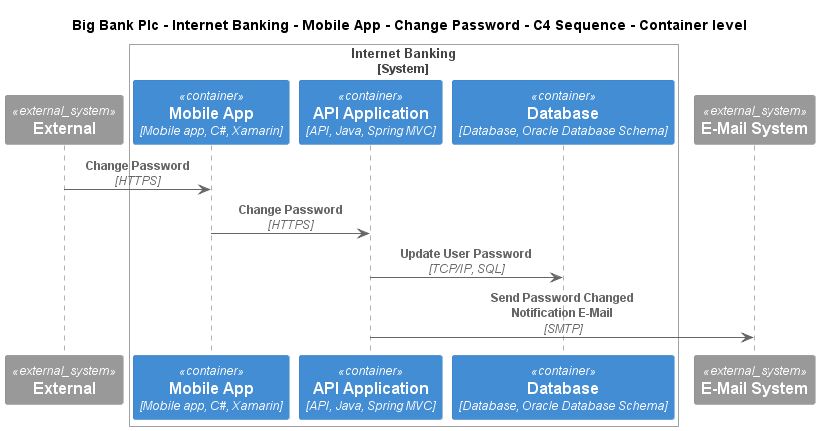

The diagram above was rendered by PlantUML. Its source (embedded in the PNG):
@startuml
!include ..\..\..\..\..\..\..\.c4s\C4_Sequence.puml
SHOW_FOOT_BOXES()

title Big Bank Plc - Internet Banking - Mobile App - Change Password - C4 Sequence - Container level

System_Ext(C4InterFlow.SoftwareSystems.ExternalSystem, "External", "")

System_Boundary(BigBankPlc.SoftwareSystems.InternetBanking, "Internet Banking")
    Container(BigBankPlc.SoftwareSystems.InternetBanking.Containers.MobileApp, "Mobile App", "Mobile app, C#, Xamarin", "Provides a limited subset of the Internet banking functionality to customers via their mobile device")
    Container(BigBankPlc.SoftwareSystems.InternetBanking.Containers.APIApplication, "API Application", "API, Java, Spring MVC", "Provides Internet banking functionality via API")
    ContainerDb(BigBankPlc.SoftwareSystems.InternetBanking.Containers.Database, "Database", "Database, Oracle Database Schema", "Stores user registration information, hashed auth credentials, access logs, etc.")
Boundary_End()
System_Ext(BigBankPlc.SoftwareSystems.EMailSystem, "E-Mail System", "The internal Microsoft Exchange system")

Rel(C4InterFlow.SoftwareSystems.ExternalSystem, BigBankPlc.SoftwareSystems.InternetBanking.Containers.MobileApp, "Change Password", "HTTPS")
Rel(BigBankPlc.SoftwareSystems.InternetBanking.Containers.MobileApp, BigBankPlc.SoftwareSystems.InternetBanking.Containers.APIApplication, "Change Password", "HTTPS")
Rel(BigBankPlc.SoftwareSystems.InternetBanking.Containers.APIApplication, BigBankPlc.SoftwareSystems.InternetBanking.Containers.Database, "Update User Password", "TCP/IP, SQL")
Rel(BigBankPlc.SoftwareSystems.InternetBanking.Containers.APIApplication, BigBankPlc.SoftwareSystems.EMailSystem, "Send Password Changed Notification E-Mail", "SMTP")


@enduml